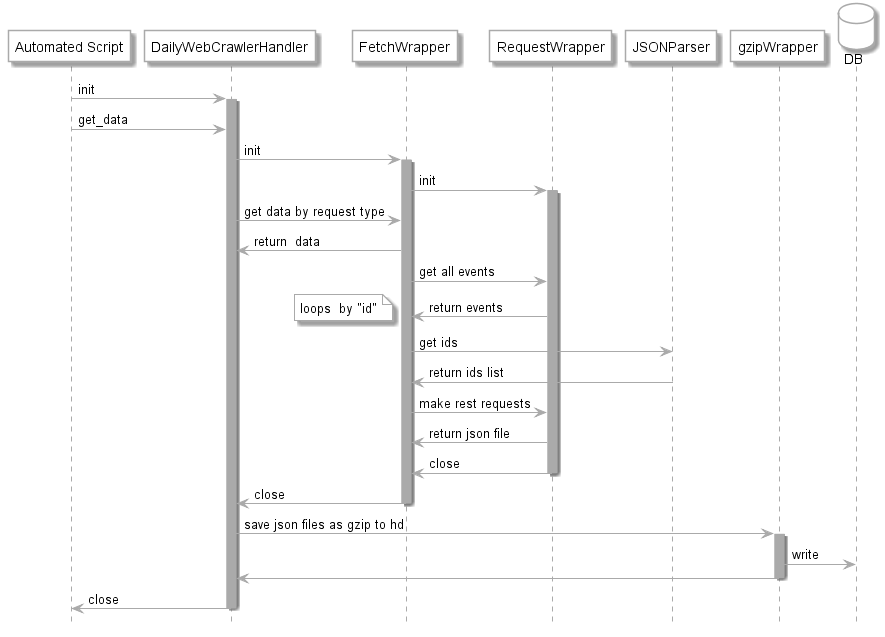

The diagram above was rendered by PlantUML. Its source (embedded in the PNG):
@startuml Daily Request

hide footbox
skinparam sequence {

ArrowColor #AAAAAA
ActorBorderColor #AAAAAA
LifeLineBorderColor #AAAAAA
LifeLineBackgroundColor #AAAAAA

ParticipantBorderColor #AAAAAA
ParticipantBackgroundColor white



}
skinparam NoteBorderColor #AAAAAA
skinparam NoteBackgroundColor white
skinparam DatabaseBorderColor #AAAAAA
skinparam DatabaseBackgroundColor white

participant "Automated Script" 
participant DailyWebCrawlerHandler 
participant FetchWrapper 
participant RequestWrapper 
participant JSONParser 
participant gzipWrapper
database DB

"Automated Script" -> DailyWebCrawlerHandler ++ : init
"Automated Script" -> DailyWebCrawlerHandler : get_data

DailyWebCrawlerHandler -> FetchWrapper ++ : init
FetchWrapper -> RequestWrapper ++ : init
DailyWebCrawlerHandler -> FetchWrapper : get data by request type
FetchWrapper -> DailyWebCrawlerHandler : return  data

FetchWrapper -> RequestWrapper : get all events
RequestWrapper -> FetchWrapper : return events

note left : loops  by "id" 
FetchWrapper -> JSONParser : get ids 
JSONParser -> FetchWrapper : return ids list
FetchWrapper -> RequestWrapper : make rest requests
RequestWrapper -> FetchWrapper : return json file



RequestWrapper -> FetchWrapper -- : close
FetchWrapper -> DailyWebCrawlerHandler -- : close

DailyWebCrawlerHandler -> gzipWrapper ++: save json files as gzip to hd
gzipWrapper -> DB : write
gzipWrapper -> DailyWebCrawlerHandler --
DailyWebCrawlerHandler ->  "Automated Script" -- : close 

@enduml